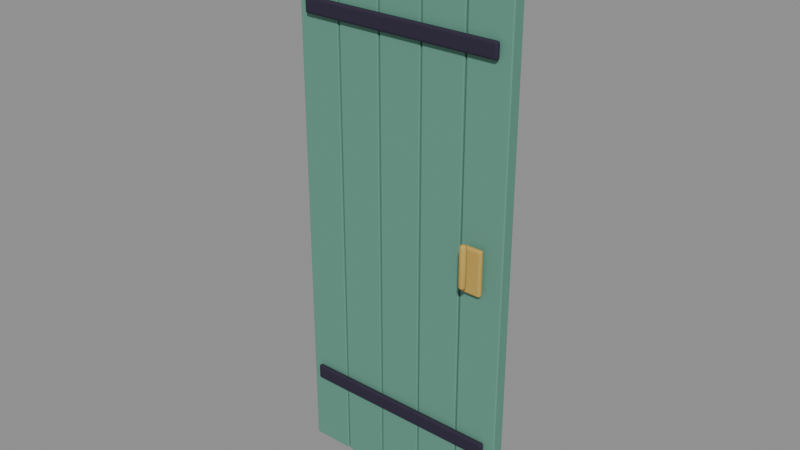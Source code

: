 # Source: shed_door.blend  (saved by Blender 5.1.30; exported with 4.5.12 LTS)
import bpy
from mathutils import Matrix  # noqa: F401  (used for matrix-valued properties, if any)

bpy.ops.wm.read_factory_settings(use_empty=True)
scene = bpy.context.scene
scene.name = 'Scene'

# ---- materials (node trees are filled in below, after node groups)
mat_teal_light = bpy.data.materials.new('teal_light')
mat_teal_light.diffuse_color = (0.1248, 0.314, 0.2384, 1.0)
mat_ink = bpy.data.materials.new('ink')
mat_ink.diffuse_color = (0.02956, 0.02315, 0.04667, 1.0)
mat_teal_dark = bpy.data.materials.new('teal_dark')
mat_teal_dark.diffuse_color = (0.0185, 0.07421, 0.05951, 1.0)
mat_gold = bpy.data.materials.new('gold')
mat_gold.diffuse_color = (0.5647, 0.3712, 0.09084, 1.0)

# ---- material node trees
mat_teal_light.use_nodes = True; mat_teal_light.node_tree.nodes.clear()
_N = mat_teal_light.node_tree.nodes; _L = mat_teal_light.node_tree.links
n0 = _N.new('ShaderNodeBsdfPrincipled'); n0.name = 'Principled BSDF'; n0.location = (-200, 100)
n0.inputs[0].default_value = (0.1248, 0.314, 0.2384, 1.0)
n0.inputs[2].default_value = 0.77
n0.inputs[13].default_value = 0.25
n1 = _N.new('ShaderNodeOutputMaterial'); n1.name = 'Material Output'; n1.location = (200, 100)
_L.new(n0.outputs[0], n1.inputs[0])
n1.is_active_output = True
mat_ink.use_nodes = True; mat_ink.node_tree.nodes.clear()
_N = mat_ink.node_tree.nodes; _L = mat_ink.node_tree.links
n0 = _N.new('ShaderNodeBsdfPrincipled'); n0.name = 'Principled BSDF'; n0.location = (-200, 100)
n0.inputs[0].default_value = (0.02956, 0.02315, 0.04667, 1.0)
n0.inputs[2].default_value = 0.77
n0.inputs[13].default_value = 0.25
n1 = _N.new('ShaderNodeOutputMaterial'); n1.name = 'Material Output'; n1.location = (200, 100)
_L.new(n0.outputs[0], n1.inputs[0])
n1.is_active_output = True
mat_teal_dark.use_nodes = True; mat_teal_dark.node_tree.nodes.clear()
_N = mat_teal_dark.node_tree.nodes; _L = mat_teal_dark.node_tree.links
n0 = _N.new('ShaderNodeBsdfPrincipled'); n0.name = 'Principled BSDF'; n0.location = (-200, 100)
n0.inputs[0].default_value = (0.0185, 0.07421, 0.05951, 1.0)
n0.inputs[2].default_value = 0.77
n0.inputs[13].default_value = 0.25
n1 = _N.new('ShaderNodeOutputMaterial'); n1.name = 'Material Output'; n1.location = (200, 100)
_L.new(n0.outputs[0], n1.inputs[0])
n1.is_active_output = True
mat_gold.use_nodes = True; mat_gold.node_tree.nodes.clear()
_N = mat_gold.node_tree.nodes; _L = mat_gold.node_tree.links
n0 = _N.new('ShaderNodeBsdfPrincipled'); n0.name = 'Principled BSDF'; n0.location = (-200, 100)
n0.inputs[0].default_value = (0.5647, 0.3712, 0.09084, 1.0)
n0.inputs[2].default_value = 0.77
n0.inputs[13].default_value = 0.25
n1 = _N.new('ShaderNodeOutputMaterial'); n1.name = 'Material Output'; n1.location = (200, 100)
_L.new(n0.outputs[0], n1.inputs[0])
n1.is_active_output = True

# ---- meshes
me_sage_plank = bpy.data.meshes.new('Sage_plank')
me_sage_plank.from_pydata([(-0.077, -0.0225, -1.0), (-0.077, -0.0225, 1.0), (-0.077, 0.0225, -1.0), (-0.077, 0.0225, 1.0), (0.077, -0.0225, -1.0), (0.077, -0.0225, 1.0), (0.077, 0.0225, -1.0), (0.077, 0.0225, 1.0)], [], [(0, 1, 3, 2), (2, 3, 7, 6), (6, 7, 5, 4), (4, 5, 1, 0), (2, 6, 4, 0), (7, 3, 1, 5)])
me_sage_plank.materials.append(mat_teal_light)
me_sage_plank.update()
me_sage_plank_001 = bpy.data.meshes.new('Sage_plank.001')
me_sage_plank_001.from_pydata([(-0.077, -0.0225, -1.0), (-0.077, -0.0225, 1.0), (-0.077, 0.0225, -1.0), (-0.077, 0.0225, 1.0), (0.077, -0.0225, -1.0), (0.077, -0.0225, 1.0), (0.077, 0.0225, -1.0), (0.077, 0.0225, 1.0)], [], [(0, 1, 3, 2), (2, 3, 7, 6), (6, 7, 5, 4), (4, 5, 1, 0), (2, 6, 4, 0), (7, 3, 1, 5)])
me_sage_plank_001.materials.append(mat_teal_light)
me_sage_plank_001.update()
me_sage_plank_002 = bpy.data.meshes.new('Sage_plank.002')
me_sage_plank_002.from_pydata([(-0.077, -0.0225, -1.0), (-0.077, -0.0225, 1.0), (-0.077, 0.0225, -1.0), (-0.077, 0.0225, 1.0), (0.077, -0.0225, -1.0), (0.077, -0.0225, 1.0), (0.077, 0.0225, -1.0), (0.077, 0.0225, 1.0)], [], [(0, 1, 3, 2), (2, 3, 7, 6), (6, 7, 5, 4), (4, 5, 1, 0), (2, 6, 4, 0), (7, 3, 1, 5)])
me_sage_plank_002.materials.append(mat_teal_light)
me_sage_plank_002.update()
me_sage_plank_003 = bpy.data.meshes.new('Sage_plank.003')
me_sage_plank_003.from_pydata([(-0.077, -0.0225, -1.0), (-0.077, -0.0225, 1.0), (-0.077, 0.0225, -1.0), (-0.077, 0.0225, 1.0), (0.077, -0.0225, -1.0), (0.077, -0.0225, 1.0), (0.077, 0.0225, -1.0), (0.077, 0.0225, 1.0)], [], [(0, 1, 3, 2), (2, 3, 7, 6), (6, 7, 5, 4), (4, 5, 1, 0), (2, 6, 4, 0), (7, 3, 1, 5)])
me_sage_plank_003.materials.append(mat_teal_light)
me_sage_plank_003.update()
me_sage_plank_004 = bpy.data.meshes.new('Sage_plank.004')
me_sage_plank_004.from_pydata([(-0.077, -0.0225, -1.0), (-0.077, -0.0225, 1.0), (-0.077, 0.0225, -1.0), (-0.077, 0.0225, 1.0), (0.077, -0.0225, -1.0), (0.077, -0.0225, 1.0), (0.077, 0.0225, -1.0), (0.077, 0.0225, 1.0)], [], [(0, 1, 3, 2), (2, 3, 7, 6), (6, 7, 5, 4), (4, 5, 1, 0), (2, 6, 4, 0), (7, 3, 1, 5)])
me_sage_plank_004.materials.append(mat_teal_light)
me_sage_plank_004.update()
me_iron_strap = bpy.data.meshes.new('Iron_strap')
me_iron_strap.from_pydata([(-0.36, -0.009, -0.0275), (-0.36, -0.009, 0.0275), (-0.36, 0.009, -0.0275), (-0.36, 0.009, 0.0275), (0.36, -0.009, -0.0275), (0.36, -0.009, 0.0275), (0.36, 0.009, -0.0275), (0.36, 0.009, 0.0275)], [], [(0, 1, 3, 2), (2, 3, 7, 6), (6, 7, 5, 4), (4, 5, 1, 0), (2, 6, 4, 0), (7, 3, 1, 5)])
me_iron_strap.materials.append(mat_ink)
me_iron_strap.update()
me_iron_strap_001 = bpy.data.meshes.new('Iron_strap.001')
me_iron_strap_001.from_pydata([(-0.36, -0.009, -0.0275), (-0.36, -0.009, 0.0275), (-0.36, 0.009, -0.0275), (-0.36, 0.009, 0.0275), (0.36, -0.009, -0.0275), (0.36, -0.009, 0.0275), (0.36, 0.009, -0.0275), (0.36, 0.009, 0.0275)], [], [(0, 1, 3, 2), (2, 3, 7, 6), (6, 7, 5, 4), (4, 5, 1, 0), (2, 6, 4, 0), (7, 3, 1, 5)])
me_iron_strap_001.materials.append(mat_ink)
me_iron_strap_001.update()
me_diagonal_brace = bpy.data.meshes.new('Diagonal_brace')
me_diagonal_brace.from_pydata([(0.08185, 0.035, 0.3221), (0.07817, 0.0449, 0.3239), (0.06929, 0.049, 0.3282), (0.06041, 0.0449, 0.3326), (0.05673, 0.035, 0.3344), (0.06041, 0.0251, 0.3326), (0.06929, 0.021, 0.3282), (0.07817, 0.0251, 0.3239), (0.09557, 0.035, 0.3267), (0.0892, 0.05215, 0.3299), (0.07382, 0.05925, 0.3374), (0.05843, 0.05215, 0.345), (0.05206, 0.035, 0.3481), (0.05843, 0.01785, 0.345), (0.07382, 0.01075, 0.3374), (0.0892, 0.01785, 0.3299), (0.1051, 0.035, 0.3376), (0.09776, 0.0548, 0.3413), (0.08, 0.063, 0.35), (0.06224, 0.0548, 0.3587), (0.05488, 0.035, 0.3624), (0.06224, 0.0152, 0.3587), (0.08, 0.007, 0.35), (0.09776, 0.0152, 0.3413), (0.7451, 0.035, 1.638), (0.7378, 0.0548, 1.641), (0.72, 0.063, 1.65), (0.7022, 0.0548, 1.659), (0.6949, 0.035, 1.662), (0.7022, 0.0152, 1.659), (0.72, 0.007, 1.65), (0.7378, 0.0152, 1.641), (0.7479, 0.035, 1.652), (0.7416, 0.05215, 1.655), (0.7262, 0.05925, 1.663), (0.7108, 0.05215, 1.67), (0.7044, 0.035, 1.673), (0.7108, 0.01785, 1.67), (0.7262, 0.01075, 1.663), (0.7416, 0.01785, 1.655), (0.7433, 0.035, 1.666), (0.7396, 0.0449, 1.667), (0.7307, 0.049, 1.672), (0.7218, 0.0449, 1.676), (0.7181, 0.035, 1.678), (0.7218, 0.0251, 1.676), (0.7307, 0.021, 1.672), (0.7396, 0.0251, 1.667), (0.06763, 0.035, 0.3249), (0.7324, 0.035, 1.675)], [], [(0, 1, 9, 8), (1, 2, 10, 9), (2, 3, 11, 10), (3, 4, 12, 11), (4, 5, 13, 12), (5, 6, 14, 13), (6, 7, 15, 14), (7, 0, 8, 15), (8, 9, 17, 16), (9, 10, 18, 17), (10, 11, 19, 18), (11, 12, 20, 19), (12, 13, 21, 20), (13, 14, 22, 21), (14, 15, 23, 22), (15, 8, 16, 23), (16, 17, 25, 24), (17, 18, 26, 25), (18, 19, 27, 26), (19, 20, 28, 27), (20, 21, 29, 28), (21, 22, 30, 29), (22, 23, 31, 30), (23, 16, 24, 31), (24, 25, 33, 32), (25, 26, 34, 33), (26, 27, 35, 34), (27, 28, 36, 35), (28, 29, 37, 36), (29, 30, 38, 37), (30, 31, 39, 38), (31, 24, 32, 39), (32, 33, 41, 40), (33, 34, 42, 41), (34, 35, 43, 42), (35, 36, 44, 43), (36, 37, 45, 44), (37, 38, 46, 45), (38, 39, 47, 46), (39, 32, 40, 47), (1, 0, 48), (2, 1, 48), (3, 2, 48), (4, 3, 48), (5, 4, 48), (6, 5, 48), (7, 6, 48), (0, 7, 48), (40, 41, 49), (41, 42, 49), (42, 43, 49), (43, 44, 49), (44, 45, 49), (45, 46, 49), (46, 47, 49), (47, 40, 49)])
me_diagonal_brace.polygons.foreach_set('use_smooth', [True] * 56)
me_diagonal_brace.materials.append(mat_teal_dark)
me_diagonal_brace.update()
me_latch = bpy.data.meshes.new('Latch')
me_latch.from_pydata([(-0.035, -0.009, -0.08), (-0.035, -0.009, 0.08), (-0.035, 0.009, -0.08), (-0.035, 0.009, 0.08), (0.035, -0.009, -0.08), (0.035, -0.009, 0.08), (0.035, 0.009, -0.08), (0.035, 0.009, 0.08)], [], [(0, 1, 3, 2), (2, 3, 7, 6), (6, 7, 5, 4), (4, 5, 1, 0), (2, 6, 4, 0), (7, 3, 1, 5)])
me_latch.materials.append(mat_gold)
me_latch.update()
me_handle = bpy.data.meshes.new('Handle')
me_handle.from_pydata([(0.706, -0.09, 0.9096), (0.7042, -0.08576, 0.9096), (0.7, -0.084, 0.9096), (0.6958, -0.08576, 0.9096), (0.694, -0.09, 0.9096), (0.6958, -0.09424, 0.9096), (0.7, -0.096, 0.9096), (0.7042, -0.09424, 0.9096), (0.7104, -0.09, 0.914), (0.7073, -0.08265, 0.914), (0.7, -0.07961, 0.914), (0.6927, -0.08265, 0.914), (0.6896, -0.09, 0.914), (0.6927, -0.09735, 0.914), (0.7, -0.1004, 0.914), (0.7073, -0.09735, 0.914), (0.712, -0.09, 0.92), (0.7085, -0.08151, 0.92), (0.7, -0.078, 0.92), (0.6915, -0.08151, 0.92), (0.688, -0.09, 0.92), (0.6915, -0.09849, 0.92), (0.7, -0.102, 0.92), (0.7085, -0.09849, 0.92), (0.712, -0.09, 1.05), (0.7085, -0.08151, 1.05), (0.7, -0.078, 1.05), (0.6915, -0.08151, 1.05), (0.688, -0.09, 1.05), (0.6915, -0.09849, 1.05), (0.7, -0.102, 1.05), (0.7085, -0.09849, 1.05), (0.7104, -0.09, 1.056), (0.7073, -0.08265, 1.056), (0.7, -0.07961, 1.056), (0.6927, -0.08265, 1.056), (0.6896, -0.09, 1.056), (0.6927, -0.09735, 1.056), (0.7, -0.1004, 1.056), (0.7073, -0.09735, 1.056), (0.706, -0.09, 1.06), (0.7042, -0.08576, 1.06), (0.7, -0.084, 1.06), (0.6958, -0.08576, 1.06), (0.694, -0.09, 1.06), (0.6958, -0.09424, 1.06), (0.7, -0.096, 1.06), (0.7042, -0.09424, 1.06), (0.7, -0.09, 0.908), (0.7, -0.09, 1.062)], [], [(0, 1, 9, 8), (1, 2, 10, 9), (2, 3, 11, 10), (3, 4, 12, 11), (4, 5, 13, 12), (5, 6, 14, 13), (6, 7, 15, 14), (7, 0, 8, 15), (8, 9, 17, 16), (9, 10, 18, 17), (10, 11, 19, 18), (11, 12, 20, 19), (12, 13, 21, 20), (13, 14, 22, 21), (14, 15, 23, 22), (15, 8, 16, 23), (16, 17, 25, 24), (17, 18, 26, 25), (18, 19, 27, 26), (19, 20, 28, 27), (20, 21, 29, 28), (21, 22, 30, 29), (22, 23, 31, 30), (23, 16, 24, 31), (24, 25, 33, 32), (25, 26, 34, 33), (26, 27, 35, 34), (27, 28, 36, 35), (28, 29, 37, 36), (29, 30, 38, 37), (30, 31, 39, 38), (31, 24, 32, 39), (32, 33, 41, 40), (33, 34, 42, 41), (34, 35, 43, 42), (35, 36, 44, 43), (36, 37, 45, 44), (37, 38, 46, 45), (38, 39, 47, 46), (39, 32, 40, 47), (1, 0, 48), (2, 1, 48), (3, 2, 48), (4, 3, 48), (5, 4, 48), (6, 5, 48), (7, 6, 48), (0, 7, 48), (40, 41, 49), (41, 42, 49), (42, 43, 49), (43, 44, 49), (44, 45, 49), (45, 46, 49), (46, 47, 49), (47, 40, 49)])
me_handle.polygons.foreach_set('use_smooth', [True] * 56)
me_handle.materials.append(mat_gold)
me_handle.update()

# ---- objects
ob_sheddoor = bpy.data.objects.new('ShedDoor', None)
ob_sage_plank = bpy.data.objects.new('Sage_plank', me_sage_plank)
ob_sage_plank_001 = bpy.data.objects.new('Sage_plank.001', me_sage_plank_001)
ob_sage_plank_002 = bpy.data.objects.new('Sage_plank.002', me_sage_plank_002)
ob_sage_plank_003 = bpy.data.objects.new('Sage_plank.003', me_sage_plank_003)
ob_sage_plank_004 = bpy.data.objects.new('Sage_plank.004', me_sage_plank_004)
ob_iron_strap = bpy.data.objects.new('Iron_strap', me_iron_strap)
ob_iron_strap_001 = bpy.data.objects.new('Iron_strap.001', me_iron_strap_001)
ob_diagonal_brace = bpy.data.objects.new('Diagonal_brace', me_diagonal_brace)
ob_latch = bpy.data.objects.new('Latch', me_latch)
ob_handle = bpy.data.objects.new('Handle', me_handle)

# ---- transforms, parenting, visibility, modifiers, constraints
ob_sheddoor.location = (0.0, 0.0, 0.0)
ob_sheddoor.empty_display_size = 0.05
ob_sage_plank.parent = ob_sheddoor
ob_sage_plank.location = (0.08, 0.0, 1.0)
_m = ob_sage_plank.modifiers.new('Bevel', 'BEVEL')
_m.width = 0.004
_m.width_pct = 0.004
_m.segments = 3
_m.angle_limit = 0.6109
ob_sage_plank_001.parent = ob_sheddoor
ob_sage_plank_001.location = (0.24, 0.0, 1.0)
_m = ob_sage_plank_001.modifiers.new('Bevel', 'BEVEL')
_m.width = 0.004
_m.width_pct = 0.004
_m.segments = 3
_m.angle_limit = 0.6109
ob_sage_plank_002.parent = ob_sheddoor
ob_sage_plank_002.location = (0.4, 0.0, 1.0)
_m = ob_sage_plank_002.modifiers.new('Bevel', 'BEVEL')
_m.width = 0.004
_m.width_pct = 0.004
_m.segments = 3
_m.angle_limit = 0.6109
ob_sage_plank_003.parent = ob_sheddoor
ob_sage_plank_003.location = (0.56, 0.0, 1.0)
_m = ob_sage_plank_003.modifiers.new('Bevel', 'BEVEL')
_m.width = 0.004
_m.width_pct = 0.004
_m.segments = 3
_m.angle_limit = 0.6109
ob_sage_plank_004.parent = ob_sheddoor
ob_sage_plank_004.location = (0.72, 0.0, 1.0)
_m = ob_sage_plank_004.modifiers.new('Bevel', 'BEVEL')
_m.width = 0.004
_m.width_pct = 0.004
_m.segments = 3
_m.angle_limit = 0.6109
ob_iron_strap.parent = ob_sheddoor
ob_iron_strap.location = (0.4, -0.035, 0.3)
_m = ob_iron_strap.modifiers.new('Bevel', 'BEVEL')
_m.width = 0.008
_m.width_pct = 0.008
_m.segments = 3
_m.angle_limit = 0.6109
ob_iron_strap_001.parent = ob_sheddoor
ob_iron_strap_001.location = (0.4, -0.035, 1.65)
_m = ob_iron_strap_001.modifiers.new('Bevel', 'BEVEL')
_m.width = 0.008
_m.width_pct = 0.008
_m.segments = 3
_m.angle_limit = 0.6109
ob_diagonal_brace.parent = ob_sheddoor
ob_diagonal_brace.location = (0.0, 0.0, 0.0)
ob_latch.parent = ob_sheddoor
ob_latch.location = (0.7, -0.04, 0.95)
_m = ob_latch.modifiers.new('Bevel', 'BEVEL')
_m.width = 0.008
_m.width_pct = 0.008
_m.segments = 3
_m.angle_limit = 0.6109
ob_handle.parent = ob_sheddoor
ob_handle.location = (0.0, 0.0, 0.0)

# ---- collection membership
scene.collection.objects.link(ob_sheddoor)
scene.collection.objects.link(ob_sage_plank)
scene.collection.objects.link(ob_sage_plank_001)
scene.collection.objects.link(ob_sage_plank_002)
scene.collection.objects.link(ob_sage_plank_003)
scene.collection.objects.link(ob_sage_plank_004)
scene.collection.objects.link(ob_iron_strap)
scene.collection.objects.link(ob_iron_strap_001)
scene.collection.objects.link(ob_diagonal_brace)
scene.collection.objects.link(ob_latch)
scene.collection.objects.link(ob_handle)

# ---- scene / render settings (as saved in the file)
scene.frame_start = 1; scene.frame_end = 250; scene.frame_set(1)
scene.render.engine = 'BLENDER_EEVEE_NEXT'
scene.render.bake_bias = 0.0
scene.render.bake_samples = 0
scene.cycles.sampling_pattern = 'TABULATED_SOBOL'
scene.eevee.use_volume_custom_range = False
bpy.context.view_layer.update()

# ---- added for rendering (the .blend has no active camera and no usable light): camera, sun + grey world if the file has none
cam_auto = bpy.data.cameras.new('AutoCamera')
cam_auto.lens = 50.0
cam_auto.sensor_width = 36.0
cam_auto.clip_end = 1000.0
ob_auto_camera = bpy.data.objects.new('AutoCamera', cam_auto)
scene.collection.objects.link(ob_auto_camera)
ob_auto_camera.location = (2.39678, -2.41564, 2.59743)
ob_auto_camera.rotation_euler = (1.09748, -7.21219e-08, 0.694738)
scene.camera = ob_auto_camera
light_auto_sun = bpy.data.lights.new('AutoSun', 'SUN')
light_auto_sun.energy = 3.0
light_auto_sun.angle = 0.0523599
ob_auto_sun = bpy.data.objects.new('AutoSun', light_auto_sun)
scene.collection.objects.link(ob_auto_sun)
ob_auto_sun.rotation_euler = (0.872665, 0.174533, 0.523599)
if scene.world is None:
    world_auto = bpy.data.worlds.new('AutoWorld')
    world_auto.color = (0.3, 0.3, 0.3)
    scene.world = world_auto
bpy.context.view_layer.update()
